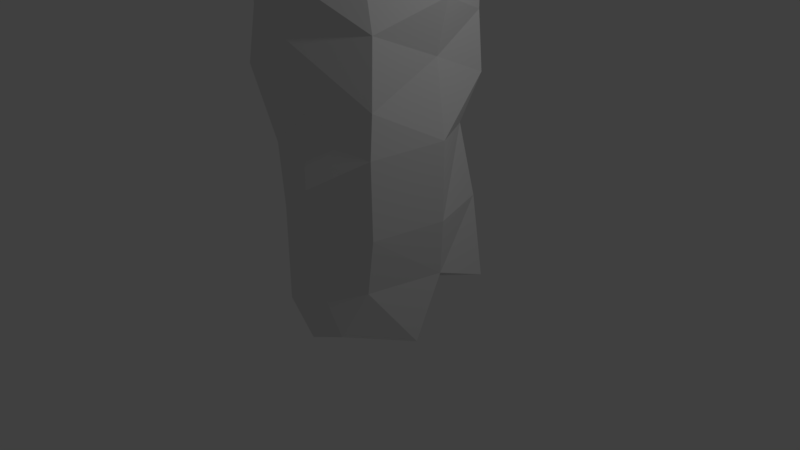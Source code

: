 # Source: rockPillarB.blend  (saved by Blender 2.79.0; exported with 4.5.12 LTS)
import bpy
from mathutils import Matrix  # noqa: F401  (used for matrix-valued properties, if any)

bpy.ops.wm.read_factory_settings(use_empty=True)
scene = bpy.context.scene
scene.name = 'Scene'

# ---- collections
col_collection_1 = bpy.data.collections.new('Collection 1'); scene.collection.children.link(col_collection_1)

# ---- world
world_world = bpy.data.worlds.new('World'); scene.world = world_world
world_world.color = (0.05088, 0.05088, 0.05088)
world_world.use_sun_shadow = False
world_world.sun_shadow_jitter_overblur = 0.0
world_world.cycles.sampling_method = 'MANUAL'

# ---- cameras
cam_camera = bpy.data.cameras.new('Camera')
cam_camera.clip_end = 100.0
cam_camera.lens = 35.0
cam_camera.sensor_width = 32.0
cam_camera.sensor_height = 18.0
cam_camera.ortho_scale = 7.314
cam_camera.dof.focus_distance = 0.0
cam_camera.dof.aperture_fstop = 128.0

# ---- lights
light_lamp = bpy.data.lights.new('Lamp', 'POINT')
light_lamp.transmission_factor = 0.0
light_lamp.cutoff_distance = 30.0
light_lamp.energy = 100.0
light_lamp.shadow_buffer_clip_start = 1.001
light_lamp.shadow_soft_size = 0.1
light_lamp.shadow_maximum_resolution = 0.006
light_lamp.use_absolute_resolution = True

# ---- meshes
me_cube_001 = bpy.data.meshes.new('Cube.001')
me_cube_001.from_pydata([(-0.5556, -0.5706, -0.5702), (-0.5276, -0.9396, 0.6581), (0.4018, -0.4458, -0.7448), (0.4044, -0.7074, 0.8187), (-0.6978, -0.04131, -0.5606), (-0.7988, -0.7368, -0.02931), (-0.6475, -0.6069, 0.7881), (0.9609, -0.3317, -1.091), (0.6775, -0.05587, 0.6122), (0.9373, -0.862, 0.04902), (-0.1715, -0.7222, -0.7197), (-0.1617, -0.973, 0.8323), (-0.03643, 0.2554, 0.9436), (-0.405, 0.0115, -1.113), (-0.03469, -0.9571, 0.1175), (0.9784, 0.00569, -0.306), (-0.8688, 1.472, 0.6935), (-0.9745, -0.07797, 0.2057), (-0.7802, 0.6323, 0.6958), (0.1753, 4.96, -1.039), (0.4588, 5.247, -0.2778), (0.2933, 4.944, 0.4119), (-0.233, 5.064, 0.6023), (-0.2826, 5.112, -0.9986), (-0.6939, 4.726, -0.8734), (-1.046, 5.097, -0.2391), (0.7117, 2.198, 0.5419), (0.7675, 0.7473, -1.099), (-0.8107, 0.8812, -0.6214), (0.7732, 0.6791, 0.6092), (-0.001165, 1.185, 0.9582), (-0.3086, 0.891, -1.485), (1.033, 0.7428, -0.2759), (-1.061, 5.152, 0.3757), (-0.9856, 0.8657, 0.05596), (0.5532, 1.672, -1.038), (-0.9939, 1.607, -0.6154), (0.7605, 1.676, 0.616), (-0.2143, 2.01, 0.7869), (-0.4195, 1.928, -1.242), (1.023, 1.76, -0.2794), (-0.964, 1.561, 0.0368), (-0.8964, 2.333, -0.5936), (0.7641, 2.338, -1.158), (-1.213, 2.412, 0.7829), (-0.2693, 2.912, 0.9376), (-0.4971, 2.624, -1.23), (0.7726, 2.67, -0.3859), (-1.176, 3.897, 0.6981), (-1.289, 2.457, 0.09489), (-1.118, 3.123, 0.7275), (0.6535, 3.058, -1.197), (-0.9717, 3.42, -0.7235), (0.6338, 3.02, 0.4534), (-0.1216, 3.604, 0.9881), (-0.4288, 3.651, -1.509), (0.868, 3.34, -0.4459), (-1.359, 3.177, -0.2383), (0.6575, 4.071, -1.179), (-1.155, 4.279, -0.6894), (0.4814, 3.68, 0.4323), (-0.1034, 4.536, 0.9678), (-0.6111, 4.409, -1.707), (0.7879, 4.311, -0.2307), (-0.01806, 5.282, -0.3329), (-1.338, 4.128, -0.2689)], [], [(8, 9, 15), (14, 1, 5), (13, 2, 10), (6, 11, 12), (12, 3, 8), (13, 0, 4), (13, 28, 31), (17, 18, 34), (14, 0, 10), (2, 14, 10), (3, 14, 9), (15, 2, 7), (12, 18, 6), (15, 27, 32), (13, 27, 7), (4, 34, 28), (12, 29, 30), (15, 29, 8), (5, 4, 0), (5, 6, 17), (33, 61, 22), (21, 61, 60), (64, 21, 20), (65, 33, 25), (28, 41, 36), (31, 35, 27), (32, 35, 40), (30, 16, 18), (28, 39, 31), (34, 16, 41), (32, 37, 29), (30, 37, 38), (38, 44, 16), (39, 42, 46), (41, 44, 49), (40, 26, 37), (38, 26, 45), (41, 42, 36), (39, 43, 35), (40, 43, 47), (46, 51, 43), (47, 51, 56), (45, 50, 44), (46, 52, 55), (49, 50, 57), (47, 53, 26), (45, 53, 54), (42, 57, 52), (54, 60, 61), (52, 65, 59), (55, 58, 51), (56, 58, 63), (54, 48, 50), (55, 59, 62), (57, 48, 65), (56, 60, 53), (24, 62, 59), (19, 62, 23), (19, 63, 58), (21, 63, 20), (64, 19, 23), (24, 64, 23), (25, 22, 64), (59, 25, 24), (8, 3, 9), (14, 11, 1), (13, 7, 2), (6, 1, 11), (12, 11, 3), (13, 10, 0), (13, 4, 28), (17, 6, 18), (14, 5, 0), (2, 9, 14), (3, 11, 14), (15, 9, 2), (12, 30, 18), (15, 7, 27), (13, 31, 27), (4, 17, 34), (12, 8, 29), (15, 32, 29), (5, 17, 4), (5, 1, 6), (33, 48, 61), (21, 22, 61), (64, 22, 21), (65, 48, 33), (28, 34, 41), (31, 39, 35), (32, 27, 35), (30, 38, 16), (28, 36, 39), (34, 18, 16), (32, 40, 37), (30, 29, 37), (38, 45, 44), (39, 36, 42), (41, 16, 44), (40, 47, 26), (38, 37, 26), (41, 49, 42), (39, 46, 43), (40, 35, 43), (46, 55, 51), (47, 43, 51), (45, 54, 50), (46, 42, 52), (49, 44, 50), (47, 56, 53), (45, 26, 53), (42, 49, 57), (54, 53, 60), (52, 57, 65), (55, 62, 58), (56, 51, 58), (54, 61, 48), (55, 52, 59), (57, 50, 48), (56, 63, 60), (24, 23, 62), (19, 58, 62), (19, 20, 63), (21, 60, 63), (64, 20, 19), (24, 25, 64), (25, 33, 22), (59, 65, 25)])
me_cube_001.use_remesh_preserve_volume = False
me_cube_001.use_remesh_preserve_attributes = False
me_cube_001.use_mirror_vertex_groups = False
me_cube_001.update()

# ---- objects
ob_cube = bpy.data.objects.new('Cube', me_cube_001)
ob_lamp = bpy.data.objects.new('Lamp', light_lamp)
ob_camera = bpy.data.objects.new('Camera', cam_camera)

# ---- transforms, parenting, visibility, modifiers, constraints
ob_cube.location = (0.0, 0.0, 0.0)
ob_cube.rotation_euler = (1.571, 0.0, 0.0)
ob_cube.lineart.crease_threshold = 0.0
ob_lamp.location = (4.076, 1.005, 5.904)
ob_lamp.rotation_euler = (0.6503, 0.05522, 1.866)
ob_lamp.lock_rotations_4d = False
ob_lamp.empty_display_type = 'ARROWS'
ob_lamp.color = (0.0, 0.0, 0.0, 0.0)
ob_lamp.lineart.crease_threshold = 0.0
ob_camera.location = (7.481, -6.508, 5.344)
ob_camera.rotation_euler = (1.109, 0.0, 0.8149)
ob_camera.lock_rotations_4d = False
ob_camera.empty_display_type = 'ARROWS'
ob_camera.color = (0.0, 0.0, 0.0, 0.0)
ob_camera.display_type = 'WIRE'
ob_camera.lineart.crease_threshold = 0.0

# ---- collection membership
col_collection_1.objects.link(ob_cube)
col_collection_1.objects.link(ob_lamp)
col_collection_1.objects.link(ob_camera)

# ---- scene / render settings (as saved in the file)
scene.camera = ob_camera
scene.frame_start = 1; scene.frame_end = 250; scene.frame_set(1)
scene.render.engine = 'BLENDER_EEVEE_NEXT'
scene.render.resolution_percentage = 50
scene.render.dither_intensity = 0.0
scene.cycles.use_denoising = False
scene.cycles.samples = 128
scene.cycles.sampling_pattern = 'TABULATED_SOBOL'
scene.cycles.use_adaptive_sampling = False
scene.cycles.use_light_tree = False
scene.cycles.blur_glossy = 0.0
scene.cycles.sample_clamp_indirect = 0.0
scene.view_settings.view_transform = 'Standard'
bpy.context.view_layer.update()

